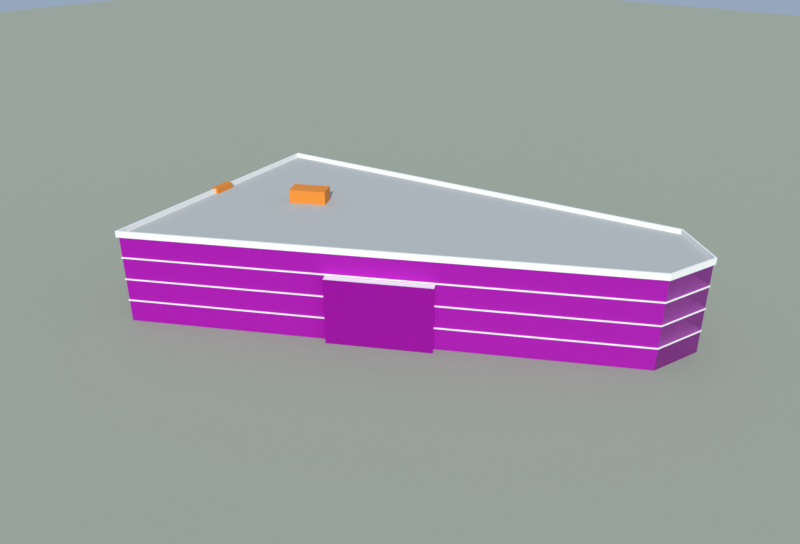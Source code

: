 # Source: zhongyuan_xinshitang.blend  (saved by Blender 5.1.30; exported with 4.5.12 LTS)
import bpy
from mathutils import Matrix  # noqa: F401  (used for matrix-valued properties, if any)

bpy.ops.wm.read_factory_settings(use_empty=True)
scene = bpy.context.scene
scene.name = 'Scene'

# ---- collections
col_x = bpy.data.collections.new('中苑新食堂'); scene.collection.children.link(col_x)
col_preview = bpy.data.collections.new('_preview'); scene.collection.children.link(col_preview)

# ---- images (referenced by path relative to the original .blend; pixels are not part of the script)
import os
ASSET_DIR = os.environ.get("B2B_ASSET_DIR", "")  # directory of the original .blend (textures are referenced by path, not embedded)
HERE = os.path.dirname(os.path.abspath(__file__))  # packed textures are extracted next to this script under _unpacked/

def load_image(name, relpath, width, height, colorspace="sRGB"):
    """Load a texture the original file referenced (path relative to the .blend, or extracted next to this script)."""
    p = next((c for c in (os.path.join(HERE, relpath), os.path.join(ASSET_DIR, relpath)) if relpath and os.path.exists(c)), "")
    if p:
        img = bpy.data.images.load(p, check_existing=True)
        img.name = name
    else:  # same state as the original file: an image datablock whose file is absent (Cycles renders it pink)
        img = bpy.data.images.new(name, width, height)
        img.source = "FILE"
        img.filepath = "//" + (relpath or name)
    img.colorspace_settings.name = colorspace
    return img
img_white_band_jpg = load_image('white_band.jpg', 'textures/white_band.jpg', 1024, 1024, 'sRGB')
img_white_band_n_jpg = load_image('white_band_n.jpg', 'textures/white_band_n.jpg', 1024, 1024, 'Non-Color')
img_glass_blue_jpg = load_image('glass_blue.jpg', 'textures/glass_blue.jpg', 1024, 1024, 'sRGB')
img_glass_blue_n_jpg = load_image('glass_blue_n.jpg', 'textures/glass_blue_n.jpg', 1024, 1024, 'Non-Color')

# ---- materials (node trees are filled in below, after node groups)
mat_white_band = bpy.data.materials.new('white_band')
mat_white_band.use_backface_culling = True
mat_white_band.diffuse_color = (0.8714, 0.8714, 0.8388, 1.0)
mat_glass_blue = bpy.data.materials.new('glass_blue')
mat_glass_blue.use_backface_culling = True
mat_glass_blue.diffuse_color = (0.1144, 0.2747, 0.5089, 1.0)
mat_roof_flat = bpy.data.materials.new('roof_flat')
mat_roof_flat.use_backface_culling = True
mat_roof_flat.diffuse_color = (0.4851, 0.4969, 0.4735, 1.0)
mat_white = bpy.data.materials.new('white')
mat_white.use_backface_culling = True
mat_white.diffuse_color = (0.8879, 0.8879, 0.855, 1.0)
mat_orange = bpy.data.materials.new('orange')
mat_orange.use_backface_culling = True
mat_orange.diffuse_color = (0.8148, 0.2542, 0.02416, 1.0)
mat_ground = bpy.data.materials.new('ground')
mat_ground.use_backface_culling = True
mat_ground.diffuse_color = (0.3663, 0.3968, 0.305, 1.0)

# ---- material node trees
mat_white_band.use_nodes = True; mat_white_band.node_tree.nodes.clear()
_N = mat_white_band.node_tree.nodes; _L = mat_white_band.node_tree.links
n0 = _N.new('ShaderNodeBsdfPrincipled'); n0.name = 'Principled BSDF'; n0.location = (-200, 100)
n0.inputs[2].default_value = 0.8
n1 = _N.new('ShaderNodeOutputMaterial'); n1.name = 'Material Output'; n1.location = (200, 100)
n2 = _N.new('ShaderNodeTexImage'); n2.name = 'Image Texture'; n2.location = (-400, 200)
n2.image = img_white_band_jpg
n3 = _N.new('ShaderNodeTexImage'); n3.name = 'Image Texture.001'; n3.location = (0, 0)
n3.image = img_white_band_n_jpg
n4 = _N.new('ShaderNodeNormalMap'); n4.name = 'Normal Map'; n4.location = (0, 0)
_L.new(n0.outputs[0], n1.inputs[0])
_L.new(n2.outputs[0], n0.inputs[0])
_L.new(n3.outputs[0], n4.inputs[1])
_L.new(n4.outputs[0], n0.inputs[5])
n1.is_active_output = True
mat_glass_blue.use_nodes = True; mat_glass_blue.node_tree.nodes.clear()
_N = mat_glass_blue.node_tree.nodes; _L = mat_glass_blue.node_tree.links
n0 = _N.new('ShaderNodeBsdfPrincipled'); n0.name = 'Principled BSDF'; n0.location = (-200, 100)
n0.inputs[1].default_value = 0.3
n0.inputs[2].default_value = 0.2
n1 = _N.new('ShaderNodeOutputMaterial'); n1.name = 'Material Output'; n1.location = (200, 100)
n2 = _N.new('ShaderNodeTexImage'); n2.name = 'Image Texture'; n2.location = (-400, 200)
n2.image = img_glass_blue_jpg
n3 = _N.new('ShaderNodeTexImage'); n3.name = 'Image Texture.001'; n3.location = (0, 0)
n3.image = img_glass_blue_n_jpg
n4 = _N.new('ShaderNodeNormalMap'); n4.name = 'Normal Map'; n4.location = (0, 0)
_L.new(n0.outputs[0], n1.inputs[0])
_L.new(n2.outputs[0], n0.inputs[0])
_L.new(n3.outputs[0], n4.inputs[1])
_L.new(n4.outputs[0], n0.inputs[5])
n1.is_active_output = True
mat_roof_flat.use_nodes = True; mat_roof_flat.node_tree.nodes.clear()
_N = mat_roof_flat.node_tree.nodes; _L = mat_roof_flat.node_tree.links
n0 = _N.new('ShaderNodeBsdfPrincipled'); n0.name = 'Principled BSDF'; n0.location = (-200, 100)
n0.inputs[0].default_value = (0.4851, 0.4969, 0.4735, 1.0)
n0.inputs[2].default_value = 0.9
n1 = _N.new('ShaderNodeOutputMaterial'); n1.name = 'Material Output'; n1.location = (200, 100)
_L.new(n0.outputs[0], n1.inputs[0])
n1.is_active_output = True
mat_white.use_nodes = True; mat_white.node_tree.nodes.clear()
_N = mat_white.node_tree.nodes; _L = mat_white.node_tree.links
n0 = _N.new('ShaderNodeBsdfPrincipled'); n0.name = 'Principled BSDF'; n0.location = (-200, 100)
n0.inputs[0].default_value = (0.8879, 0.8879, 0.855, 1.0)
n0.inputs[2].default_value = 0.8
n1 = _N.new('ShaderNodeOutputMaterial'); n1.name = 'Material Output'; n1.location = (200, 100)
_L.new(n0.outputs[0], n1.inputs[0])
n1.is_active_output = True
mat_orange.use_nodes = True; mat_orange.node_tree.nodes.clear()
_N = mat_orange.node_tree.nodes; _L = mat_orange.node_tree.links
n0 = _N.new('ShaderNodeBsdfPrincipled'); n0.name = 'Principled BSDF'; n0.location = (-200, 100)
n0.inputs[0].default_value = (0.8148, 0.2542, 0.02416, 1.0)
n0.inputs[2].default_value = 0.7
n1 = _N.new('ShaderNodeOutputMaterial'); n1.name = 'Material Output'; n1.location = (200, 100)
_L.new(n0.outputs[0], n1.inputs[0])
n1.is_active_output = True
mat_ground.use_nodes = True; mat_ground.node_tree.nodes.clear()
_N = mat_ground.node_tree.nodes; _L = mat_ground.node_tree.links
n0 = _N.new('ShaderNodeBsdfPrincipled'); n0.name = 'Principled BSDF'; n0.location = (-200, 100)
n0.inputs[0].default_value = (0.3663, 0.3968, 0.305, 1.0)
n0.inputs[2].default_value = 1.0
n1 = _N.new('ShaderNodeOutputMaterial'); n1.name = 'Material Output'; n1.location = (200, 100)
_L.new(n0.outputs[0], n1.inputs[0])
n1.is_active_output = True

# ---- world
world_sky = bpy.data.worlds.new('sky'); scene.world = world_sky
world_sky.use_nodes = True; world_sky.node_tree.nodes.clear()
_N = world_sky.node_tree.nodes; _L = world_sky.node_tree.links
n0 = _N.new('ShaderNodeBackground'); n0.name = 'Background'; n0.location = (-200, 100)
n0.inputs[0].default_value = (0.55, 0.7, 0.92, 1.0)
n0.inputs[1].default_value = 0.55
n1 = _N.new('ShaderNodeOutputWorld'); n1.name = 'World Output'; n1.location = (200, 100)
_L.new(n0.outputs[0], n1.inputs[0])
n1.is_active_output = True

# ---- cameras
cam_cam = bpy.data.cameras.new('cam')
cam_cam.clip_end = 1176.0
cam_cam.lens = 35.0

# ---- lights
light_sun = bpy.data.lights.new('sun', 'SUN')
light_sun.angle = 0.03491
light_sun.energy = 3.0

# ---- meshes
me_x = bpy.data.meshes.new('中苑新食堂')
me_x.from_pydata([(-33.84, 11.01, 0.0), (-26.49, -32.16, 0.0), (-26.49, -32.16, 14.3), (-33.84, 11.01, 14.3), (41.58, 6.373, 0.0), (41.58, 6.373, 14.3), (44.25, 14.99, 0.0), (44.25, 14.99, 14.3), (36.91, 21.64, 0.0), (36.91, 21.64, 14.3), (-33.96, 11.1, 3.465), (-26.56, -32.31, 3.465), (-26.56, -32.31, 3.685), (-33.96, 11.1, 3.685), (41.66, 6.306, 3.465), (41.66, 6.306, 3.685), (44.37, 15.02, 3.465), (44.37, 15.02, 3.685), (36.94, 21.75, 3.465), (36.94, 21.75, 3.685), (-26.49, -32.16, 3.685), (-33.84, 11.01, 3.685), (41.58, 6.373, 3.685), (44.25, 14.99, 3.685), (36.91, 21.64, 3.685), (-33.84, 11.01, 3.465), (-26.49, -32.16, 3.465), (41.58, 6.373, 3.465), (44.25, 14.99, 3.465), (36.91, 21.64, 3.465), (-33.96, 11.1, 7.04), (-26.56, -32.31, 7.04), (-26.56, -32.31, 7.26), (-33.96, 11.1, 7.26), (41.66, 6.306, 7.04), (41.66, 6.306, 7.26), (44.37, 15.02, 7.04), (44.37, 15.02, 7.26), (36.94, 21.75, 7.04), (36.94, 21.75, 7.26), (-26.49, -32.16, 7.26), (-33.84, 11.01, 7.26), (41.58, 6.373, 7.26), (44.25, 14.99, 7.26), (36.91, 21.64, 7.26), (-33.84, 11.01, 7.04), (-26.49, -32.16, 7.04), (41.58, 6.373, 7.04), (44.25, 14.99, 7.04), (36.91, 21.64, 7.04), (-33.96, 11.1, 10.61), (-26.56, -32.31, 10.61), (-26.56, -32.31, 10.84), (-33.96, 11.1, 10.84), (41.66, 6.306, 10.61), (41.66, 6.306, 10.84), (44.37, 15.02, 10.61), (44.37, 15.02, 10.84), (36.94, 21.75, 10.61), (36.94, 21.75, 10.84), (-26.49, -32.16, 10.84), (-33.84, 11.01, 10.84), (41.58, 6.373, 10.84), (44.25, 14.99, 10.84), (36.91, 21.64, 10.84), (-33.84, 11.01, 10.61), (-26.49, -32.16, 10.61), (41.58, 6.373, 10.61), (44.25, 14.99, 10.61), (36.91, 21.64, 10.61), (-34.13, 11.22, 14.1), (-26.68, -32.55, 14.1), (-26.68, -32.55, 15.1), (-34.13, 11.22, 15.1), (-26.49, -32.16, 14.11), (-33.84, 11.01, 14.11), (-33.84, 11.01, 15.1), (-26.49, -32.16, 15.1), (41.79, 6.204, 14.1), (41.79, 6.204, 15.1), (41.58, 6.373, 14.11), (41.58, 6.373, 15.1), (44.54, 15.07, 14.1), (44.54, 15.07, 15.1), (44.25, 14.99, 14.11), (44.25, 14.99, 15.1), (36.99, 21.91, 14.1), (36.99, 21.91, 15.1), (36.91, 21.64, 14.11), (36.91, 21.64, 15.1), (-30.1, -7.975, 0.0), (-31.38, -8.193, 0.0), (-31.38, -8.193, 15.2), (-30.1, -7.975, 15.2), (-30.78, -11.74, 0.0), (-30.78, -11.74, 15.2), (-29.5, -11.52, 0.0), (-29.5, -11.52, 15.2), (0.4707, -16.32, 0.0), (1.308, -17.8, 0.0), (1.308, -17.8, 10.5), (0.4707, -16.32, 10.5), (15.23, -9.92, 0.0), (15.23, -9.92, 10.5), (14.39, -8.44, 0.0), (14.39, -8.44, 10.5), (-18.66, -3.992, 14.3), (-17.2, -6.611, 14.3), (-17.2, -6.611, 16.5), (-18.66, -3.992, 16.5), (-11.96, -3.681, 14.3), (-11.96, -3.681, 16.5), (-13.42, -1.063, 14.3), (-13.42, -1.063, 16.5)], [], [(0, 1, 2, 3), (1, 4, 5, 2), (4, 6, 7, 5), (6, 8, 9, 7), (8, 0, 3, 9), (3, 2, 5, 7, 9), (10, 11, 12, 13), (11, 14, 15, 12), (14, 16, 17, 15), (16, 18, 19, 17), (18, 10, 13, 19), (13, 12, 20, 21), (12, 15, 22, 20), (15, 17, 23, 22), (17, 19, 24, 23), (19, 13, 21, 24), (10, 25, 26, 11), (11, 26, 27, 14), (14, 27, 28, 16), (16, 28, 29, 18), (18, 29, 25, 10), (30, 31, 32, 33), (31, 34, 35, 32), (34, 36, 37, 35), (36, 38, 39, 37), (38, 30, 33, 39), (33, 32, 40, 41), (32, 35, 42, 40), (35, 37, 43, 42), (37, 39, 44, 43), (39, 33, 41, 44), (30, 45, 46, 31), (31, 46, 47, 34), (34, 47, 48, 36), (36, 48, 49, 38), (38, 49, 45, 30), (50, 51, 52, 53), (51, 54, 55, 52), (54, 56, 57, 55), (56, 58, 59, 57), (58, 50, 53, 59), (53, 52, 60, 61), (52, 55, 62, 60), (55, 57, 63, 62), (57, 59, 64, 63), (59, 53, 61, 64), (50, 65, 66, 51), (51, 66, 67, 54), (54, 67, 68, 56), (56, 68, 69, 58), (58, 69, 65, 50), (70, 71, 72, 73), (74, 75, 76, 77), (71, 78, 79, 72), (80, 74, 77, 81), (78, 82, 83, 79), (84, 80, 81, 85), (82, 86, 87, 83), (88, 84, 85, 89), (86, 70, 73, 87), (75, 88, 89, 76), (73, 72, 77, 76), (72, 79, 81, 77), (79, 83, 85, 81), (83, 87, 89, 85), (87, 73, 76, 89), (90, 91, 92, 93), (91, 94, 95, 92), (94, 96, 97, 95), (96, 90, 93, 97), (93, 92, 95, 97), (98, 99, 100, 101), (99, 102, 103, 100), (102, 104, 105, 103), (104, 98, 101, 105), (101, 100, 103, 105), (106, 107, 108, 109), (107, 110, 111, 108), (110, 112, 113, 111), (112, 106, 109, 113), (109, 108, 111, 113)])
me_x.polygons.foreach_set('material_index', [0, 0, 1, 1, 0, 2, 3, 3, 3, 3, 3, 3, 3, 3, 3, 3, 3, 3, 3, 3, 3, 3, 3, 3, 3, 3, 3, 3, 3, 3, 3, 3, 3, 3, 3, 3, 3, 3, 3, 3, 3, 3, 3, 3, 3, 3, 3, 3, 3, 3, 3, 3, 3, 3, 3, 3, 3, 3, 3, 3, 3, 3, 3, 3, 3, 3, 4, 4, 4, 4, 4, 1, 1, 1, 1, 3, 4, 4, 4, 4, 4])
_uv = me_x.uv_layers.new(name='UVMap')
_uv.uv.foreach_set('vector', [0.0, 0.0, 11.0, 0.0, 11.0, 4.0, 0.0, 4.0, 0.0, 0.0, 20.0, 0.0, 20.0, 4.0, 0.0, 4.0, 0.0, 0.0, 3.0, 0.0, 3.0, 4.206, 0.0, 4.206, 0.0, 0.0, 3.0, 0.0, 3.0, 4.206, 0.0, 4.206, 0.0, 0.0, 18.0, 0.0, 18.0, 4.0, 0.0, 4.0, 35.37, -3.787, 37.21, -14.58, 54.22, -4.948, 54.89, -2.793, 53.06, -1.13, 0.0, 3.465, 11.0, 3.465, 11.0, 3.685, 0.0, 3.685, 0.0, 3.465, 20.0, 3.465, 20.0, 3.685, 0.0, 3.685, 0.0, 3.465, 2.0, 3.465, 2.0, 3.685, 0.0, 3.685, 0.0, 3.465, 3.0, 3.465, 3.0, 3.685, 0.0, 3.685, 0.0, 3.465, 18.0, 3.465, 18.0, 3.685, 0.0, 3.685, 0.0, 0.0, 22.02, 0.0, 21.95, 0.05, 0.05099, 0.05, 0.0, 0.0, 39.2, 0.0, 39.18, 0.05, 0.07121, 0.05, 0.0, 0.0, 4.564, 2.22e-16, 4.532, 0.05, 0.01984, 0.05, 0.0, 0.0, 5.008, 0.0, 4.984, 0.05, 0.03187, 0.05, 0.0, 0.0, 35.85, 0.0, 35.8, 0.05, 0.0237, 0.05, 0.0, 0.0, 0.0, 0.0, 0.0, 0.0, 0.0, 0.0, 0.0, 0.0, 0.0, 0.0, 0.0, 0.0, 0.0, 0.0, 0.0, 0.0, 0.0, 0.0, 0.0, 0.0, 0.0, 0.0, 0.0, 0.0, 0.0, 0.0, 0.0, 0.0, 0.0, 0.0, 0.0, 0.0, 0.0, 0.0, 0.0, 0.0, 0.0, 0.0, 0.0, 7.04, 11.0, 7.04, 11.0, 7.26, 0.0, 7.26, 0.0, 7.04, 20.0, 7.04, 20.0, 7.26, 0.0, 7.26, 0.0, 7.04, 2.0, 7.04, 2.0, 7.26, 0.0, 7.26, 0.0, 7.04, 3.0, 7.04, 3.0, 7.26, 0.0, 7.26, 0.0, 7.04, 18.0, 7.04, 18.0, 7.26, 0.0, 7.26, 0.0, 0.0, 22.02, 0.0, 21.95, 0.05, 0.05099, 0.05, 0.0, 0.0, 39.2, 0.0, 39.18, 0.05, 0.07121, 0.05, 0.0, 0.0, 4.564, 2.22e-16, 4.532, 0.05, 0.01984, 0.05, 0.0, 0.0, 5.008, 0.0, 4.984, 0.05, 0.03187, 0.05, 0.0, 0.0, 35.85, 0.0, 35.8, 0.05, 0.0237, 0.05, 0.0, 0.0, 0.0, 0.0, 0.0, 0.0, 0.0, 0.0, 0.0, 0.0, 0.0, 0.0, 0.0, 0.0, 0.0, 0.0, 0.0, 0.0, 0.0, 0.0, 0.0, 0.0, 0.0, 0.0, 0.0, 0.0, 0.0, 0.0, 0.0, 0.0, 0.0, 0.0, 0.0, 0.0, 0.0, 0.0, 0.0, 0.0, 0.0, 0.0, 0.0, 10.61, 11.0, 10.61, 11.0, 10.84, 0.0, 10.84, 0.0, 10.61, 20.0, 10.61, 20.0, 10.84, 0.0, 10.84, 0.0, 10.61, 2.0, 10.61, 2.0, 10.84, 0.0, 10.84, 0.0, 10.61, 3.0, 10.61, 3.0, 10.84, 0.0, 10.84, 0.0, 10.61, 18.0, 10.61, 18.0, 10.84, 0.0, 10.84, 0.0, 0.0, 22.02, 0.0, 21.95, 0.05, 0.05099, 0.05, 0.0, 0.0, 39.2, 0.0, 39.18, 0.05, 0.07121, 0.05, 0.0, 0.0, 4.564, 2.22e-16, 4.532, 0.05, 0.01984, 0.05, 0.0, 0.0, 5.008, 0.0, 4.984, 0.05, 0.03187, 0.05, 0.0, 0.0, 35.85, 0.0, 35.8, 0.05, 0.0237, 0.05, 0.0, 0.0, 0.0, 0.0, 0.0, 0.0, 0.0, 0.0, 0.0, 0.0, 0.0, 0.0, 0.0, 0.0, 0.0, 0.0, 0.0, 0.0, 0.0, 0.0, 0.0, 0.0, 0.0, 0.0, 0.0, 0.0, 0.0, 0.0, 0.0, 0.0, 0.0, 0.0, 0.0, 0.0, 0.0, 0.0, 0.0, 0.0, 0.0, 0.0, 0.0, 3.525, 11.0, 3.525, 11.0, 3.775, 0.0, 3.775, 0.0, 3.527, 11.0, 3.527, 11.0, 3.775, 0.0, 3.775, 0.0, 3.525, 20.0, 3.525, 20.0, 3.775, 0.0, 3.775, 0.0, 3.527, 20.0, 3.527, 20.0, 3.775, 0.0, 3.775, 0.0, 3.525, 2.0, 3.525, 2.0, 3.775, 0.0, 3.775, 0.0, 3.527, 2.0, 3.527, 2.0, 3.775, 0.0, 3.775, 0.0, 3.525, 3.0, 3.525, 3.0, 3.775, 0.0, 3.775, 0.0, 3.527, 2.0, 3.527, 2.0, 3.775, 0.0, 3.775, 0.0, 3.525, 18.0, 3.525, 18.0, 3.775, 0.0, 3.775, 0.0, 3.527, 18.0, 3.527, 18.0, 3.775, 0.0, 3.775, 0.0, 0.0, 22.2, 4.441e-16, 22.02, 0.125, 0.1275, 0.125, 0.0, 0.0, 39.34, 3.553e-15, 39.29, 0.125, 0.178, 0.125, 0.0, 0.0, 4.641, 0.0, 4.562, 0.125, 0.04959, 0.125, 0.0, 0.0, 5.091, 0.0, 5.032, 0.125, 0.07969, 0.125, 0.0, 0.0, 35.96, 8.882e-16, 35.83, 0.125, 0.05925, 0.125, 0.0, 0.0, 1.0, 0.0, 1.0, 4.0, 0.0, 4.0, 0.0, 0.0, 1.0, 0.0, 1.0, 4.0, 0.0, 4.0, 0.0, 0.0, 1.0, 0.0, 1.0, 4.0, 0.0, 4.0, 0.0, 0.0, 1.0, 0.0, 1.0, 4.0, 0.0, 4.0, 36.3, -8.535, 35.98, -8.589, 36.13, -9.476, 36.45, -9.422, 0.0, 0.0, 1.0, 0.0, 1.0, 3.0, 0.0, 3.0, 0.0, 0.0, 4.0, 0.0, 4.0, 3.0, 0.0, 3.0, 0.0, 0.0, 1.0, 0.0, 1.0, 3.0, 0.0, 3.0, 0.0, 0.0, 4.0, 0.0, 4.0, 3.0, 0.0, 3.0, 43.95, -10.62, 44.15, -10.99, 47.64, -9.021, 47.43, -8.651, 0.0, 6.5, 1.0, 6.5, 1.0, 7.5, 0.0, 7.5, 0.0, 6.5, 2.0, 6.5, 2.0, 7.5, 0.0, 7.5, 0.0, 6.5, 1.0, 6.5, 1.0, 7.5, 0.0, 7.5, 0.0, 6.5, 2.0, 6.5, 2.0, 7.5, 0.0, 7.5, 39.16, -7.539, 39.53, -8.193, 40.84, -7.461, 40.47, -6.807])
me_x.materials.append(mat_white_band)
me_x.materials.append(mat_glass_blue)
me_x.materials.append(mat_roof_flat)
me_x.materials.append(mat_white)
me_x.materials.append(mat_orange)
me_x.update()
me_ground = bpy.data.meshes.new('ground')
me_ground.from_pydata([(-388.4, -388.4, -0.02), (388.4, -388.4, -0.02), (388.4, 388.4, -0.02), (-388.4, 388.4, -0.02)], [], [(0, 1, 2, 3)])
me_ground.materials.append(mat_ground)
me_ground.update()

# ---- objects
ob_x = bpy.data.objects.new('中苑新食堂', me_x)
ob_ground = bpy.data.objects.new('ground', me_ground)
ob_sun = bpy.data.objects.new('sun', light_sun)
ob_cam = bpy.data.objects.new('cam', cam_cam)

# ---- transforms, parenting, visibility, modifiers, constraints
ob_x.location = (0.0, 0.0, 0.0)
ob_ground.location = (0.0, 0.0, 0.0)
ob_sun.location = (0.0, 0.0, 0.0)
ob_sun.rotation_euler = (0.9979, -2.345e-08, 0.6327)
ob_cam.location = (73.17, -86.32, 59.82)
ob_cam.rotation_euler = (1.117, -5.072e-09, 0.6981)

# ---- collection membership
col_x.objects.link(ob_x)
col_preview.objects.link(ob_ground)
col_preview.objects.link(ob_sun)
col_preview.objects.link(ob_cam)

# ---- scene / render settings (as saved in the file)
scene.camera = ob_cam
scene.frame_start = 1; scene.frame_end = 250; scene.frame_set(1)
scene.render.engine = 'BLENDER_EEVEE_NEXT'
scene.render.image_settings.file_format = 'JPEG'
scene.render.image_settings.color_mode = 'RGB'
scene.render.image_settings.quality = 88
scene.render.resolution_x = 1000
scene.render.resolution_y = 680
scene.render.bake_bias = 0.0
scene.render.bake_samples = 0
scene.cycles.sampling_pattern = 'TABULATED_SOBOL'
scene.eevee.taa_render_samples = 32
scene.eevee.use_volume_custom_range = False
scene.view_settings.view_transform = 'Standard'
bpy.context.view_layer.update()
